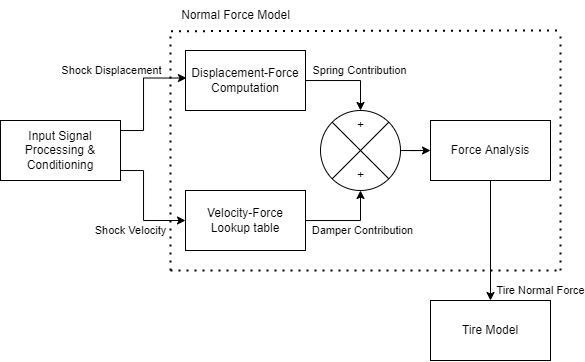

The diagram above was exported from draw.io. Its source (the exported page's mxGraphModel, read from the mxfile embedded in the PNG):
<mxGraphModel dx="1068" dy="511" grid="1" gridSize="10" guides="1" tooltips="1" connect="1" arrows="1" fold="1" page="1" pageScale="1" pageWidth="850" pageHeight="1100" math="0" shadow="0">
  <root>
    <mxCell id="0" />
    <mxCell id="1" parent="0" />
    <mxCell id="lyKoFOhwJzDq_Ojuma8I-7" style="edgeStyle=orthogonalEdgeStyle;rounded=0;orthogonalLoop=1;jettySize=auto;html=1;entryX=0.5;entryY=0;entryDx=0;entryDy=0;" edge="1" parent="1" source="lyKoFOhwJzDq_Ojuma8I-2" target="lyKoFOhwJzDq_Ojuma8I-5">
      <mxGeometry relative="1" as="geometry" />
    </mxCell>
    <mxCell id="lyKoFOhwJzDq_Ojuma8I-15" value="Spring Contribution" style="edgeLabel;html=1;align=center;verticalAlign=middle;resizable=0;points=[];" vertex="1" connectable="0" parent="lyKoFOhwJzDq_Ojuma8I-7">
      <mxGeometry x="-0.4654" y="1" relative="1" as="geometry">
        <mxPoint x="31" y="-9" as="offset" />
      </mxGeometry>
    </mxCell>
    <mxCell id="lyKoFOhwJzDq_Ojuma8I-2" value="Displacement-Force Computation" style="rounded=0;whiteSpace=wrap;html=1;" vertex="1" parent="1">
      <mxGeometry x="305" y="70" width="120" height="60" as="geometry" />
    </mxCell>
    <mxCell id="lyKoFOhwJzDq_Ojuma8I-6" style="edgeStyle=orthogonalEdgeStyle;rounded=0;orthogonalLoop=1;jettySize=auto;html=1;entryX=0.5;entryY=1;entryDx=0;entryDy=0;" edge="1" parent="1" source="lyKoFOhwJzDq_Ojuma8I-3" target="lyKoFOhwJzDq_Ojuma8I-5">
      <mxGeometry relative="1" as="geometry" />
    </mxCell>
    <mxCell id="lyKoFOhwJzDq_Ojuma8I-14" value="Damper Contribution" style="edgeLabel;html=1;align=center;verticalAlign=middle;resizable=0;points=[];" vertex="1" connectable="0" parent="lyKoFOhwJzDq_Ojuma8I-6">
      <mxGeometry x="-0.3697" y="2" relative="1" as="geometry">
        <mxPoint x="30" y="12" as="offset" />
      </mxGeometry>
    </mxCell>
    <mxCell id="lyKoFOhwJzDq_Ojuma8I-3" value="Velocity-Force Lookup table" style="rounded=0;whiteSpace=wrap;html=1;" vertex="1" parent="1">
      <mxGeometry x="305" y="210" width="120" height="60" as="geometry" />
    </mxCell>
    <mxCell id="lyKoFOhwJzDq_Ojuma8I-11" style="edgeStyle=orthogonalEdgeStyle;rounded=0;orthogonalLoop=1;jettySize=auto;html=1;entryX=0;entryY=0.5;entryDx=0;entryDy=0;" edge="1" parent="1" source="lyKoFOhwJzDq_Ojuma8I-5" target="lyKoFOhwJzDq_Ojuma8I-10">
      <mxGeometry relative="1" as="geometry" />
    </mxCell>
    <mxCell id="lyKoFOhwJzDq_Ojuma8I-5" value="" style="shape=sumEllipse;perimeter=ellipsePerimeter;whiteSpace=wrap;html=1;backgroundOutline=1;" vertex="1" parent="1">
      <mxGeometry x="440" y="130" width="80" height="80" as="geometry" />
    </mxCell>
    <mxCell id="lyKoFOhwJzDq_Ojuma8I-8" value="+" style="text;html=1;align=center;verticalAlign=middle;resizable=0;points=[];autosize=1;strokeColor=none;fillColor=none;" vertex="1" parent="1">
      <mxGeometry x="465" y="130" width="30" height="30" as="geometry" />
    </mxCell>
    <mxCell id="lyKoFOhwJzDq_Ojuma8I-9" value="+" style="text;html=1;align=center;verticalAlign=middle;resizable=0;points=[];autosize=1;strokeColor=none;fillColor=none;" vertex="1" parent="1">
      <mxGeometry x="465" y="180" width="30" height="30" as="geometry" />
    </mxCell>
    <mxCell id="lyKoFOhwJzDq_Ojuma8I-33" style="edgeStyle=orthogonalEdgeStyle;rounded=0;orthogonalLoop=1;jettySize=auto;html=1;entryX=0.5;entryY=0;entryDx=0;entryDy=0;" edge="1" parent="1" source="lyKoFOhwJzDq_Ojuma8I-10" target="lyKoFOhwJzDq_Ojuma8I-27">
      <mxGeometry relative="1" as="geometry" />
    </mxCell>
    <mxCell id="lyKoFOhwJzDq_Ojuma8I-34" value="Tire Normal Force" style="edgeLabel;html=1;align=center;verticalAlign=middle;resizable=0;points=[];" vertex="1" connectable="0" parent="lyKoFOhwJzDq_Ojuma8I-33">
      <mxGeometry x="-0.2523" y="1" relative="1" as="geometry">
        <mxPoint x="49" y="65" as="offset" />
      </mxGeometry>
    </mxCell>
    <mxCell id="lyKoFOhwJzDq_Ojuma8I-10" value="Force Analysis" style="rounded=0;whiteSpace=wrap;html=1;" vertex="1" parent="1">
      <mxGeometry x="550" y="140" width="120" height="60" as="geometry" />
    </mxCell>
    <mxCell id="lyKoFOhwJzDq_Ojuma8I-36" style="edgeStyle=orthogonalEdgeStyle;rounded=0;orthogonalLoop=1;jettySize=auto;html=1;entryX=0.008;entryY=0.459;entryDx=0;entryDy=0;entryPerimeter=0;" edge="1" parent="1" source="lyKoFOhwJzDq_Ojuma8I-22" target="lyKoFOhwJzDq_Ojuma8I-2">
      <mxGeometry relative="1" as="geometry">
        <Array as="points">
          <mxPoint x="263" y="150" />
          <mxPoint x="263" y="98" />
        </Array>
      </mxGeometry>
    </mxCell>
    <mxCell id="lyKoFOhwJzDq_Ojuma8I-37" value="Shock Displacement" style="edgeLabel;html=1;align=center;verticalAlign=middle;resizable=0;points=[];" vertex="1" connectable="0" parent="lyKoFOhwJzDq_Ojuma8I-36">
      <mxGeometry x="0.5547" y="-1" relative="1" as="geometry">
        <mxPoint x="-49" y="-9" as="offset" />
      </mxGeometry>
    </mxCell>
    <mxCell id="lyKoFOhwJzDq_Ojuma8I-38" style="edgeStyle=orthogonalEdgeStyle;rounded=0;orthogonalLoop=1;jettySize=auto;html=1;entryX=0;entryY=0.5;entryDx=0;entryDy=0;" edge="1" parent="1" source="lyKoFOhwJzDq_Ojuma8I-22" target="lyKoFOhwJzDq_Ojuma8I-3">
      <mxGeometry relative="1" as="geometry">
        <Array as="points">
          <mxPoint x="263" y="190" />
          <mxPoint x="263" y="240" />
        </Array>
      </mxGeometry>
    </mxCell>
    <mxCell id="lyKoFOhwJzDq_Ojuma8I-39" value="Shock Velocity" style="edgeLabel;html=1;align=center;verticalAlign=middle;resizable=0;points=[];" vertex="1" connectable="0" parent="lyKoFOhwJzDq_Ojuma8I-38">
      <mxGeometry x="0.4882" relative="1" as="geometry">
        <mxPoint x="-26" y="10" as="offset" />
      </mxGeometry>
    </mxCell>
    <mxCell id="lyKoFOhwJzDq_Ojuma8I-22" value="Input Signal Processing &amp;amp; Conditioning" style="rounded=0;whiteSpace=wrap;html=1;" vertex="1" parent="1">
      <mxGeometry x="120" y="140" width="120" height="60" as="geometry" />
    </mxCell>
    <mxCell id="lyKoFOhwJzDq_Ojuma8I-27" value="Tire Model" style="rounded=0;whiteSpace=wrap;html=1;" vertex="1" parent="1">
      <mxGeometry x="550" y="320" width="120" height="60" as="geometry" />
    </mxCell>
    <mxCell id="lyKoFOhwJzDq_Ojuma8I-28" value="" style="endArrow=none;dashed=1;html=1;dashPattern=1 3;strokeWidth=2;rounded=0;" edge="1" parent="1">
      <mxGeometry width="50" height="50" relative="1" as="geometry">
        <mxPoint x="290" y="290" as="sourcePoint" />
        <mxPoint x="290" y="50" as="targetPoint" />
      </mxGeometry>
    </mxCell>
    <mxCell id="lyKoFOhwJzDq_Ojuma8I-29" value="" style="endArrow=none;dashed=1;html=1;dashPattern=1 3;strokeWidth=2;rounded=0;" edge="1" parent="1">
      <mxGeometry width="50" height="50" relative="1" as="geometry">
        <mxPoint x="679.9999999999999" y="290" as="sourcePoint" />
        <mxPoint x="679.9999999999999" y="50" as="targetPoint" />
      </mxGeometry>
    </mxCell>
    <mxCell id="lyKoFOhwJzDq_Ojuma8I-30" value="" style="endArrow=none;dashed=1;html=1;dashPattern=1 3;strokeWidth=2;rounded=0;exitX=0.003;exitY=1.023;exitDx=0;exitDy=0;exitPerimeter=0;" edge="1" parent="1" source="lyKoFOhwJzDq_Ojuma8I-32">
      <mxGeometry width="50" height="50" relative="1" as="geometry">
        <mxPoint x="140" y="50" as="sourcePoint" />
        <mxPoint x="680" y="50" as="targetPoint" />
      </mxGeometry>
    </mxCell>
    <mxCell id="lyKoFOhwJzDq_Ojuma8I-31" value="" style="endArrow=none;dashed=1;html=1;dashPattern=1 3;strokeWidth=2;rounded=0;" edge="1" parent="1">
      <mxGeometry width="50" height="50" relative="1" as="geometry">
        <mxPoint x="290" y="290" as="sourcePoint" />
        <mxPoint x="680" y="290" as="targetPoint" />
      </mxGeometry>
    </mxCell>
    <mxCell id="lyKoFOhwJzDq_Ojuma8I-32" value="Normal Force Model" style="text;html=1;align=center;verticalAlign=middle;resizable=0;points=[];autosize=1;strokeColor=none;fillColor=none;" vertex="1" parent="1">
      <mxGeometry x="290" y="20" width="130" height="30" as="geometry" />
    </mxCell>
  </root>
</mxGraphModel>